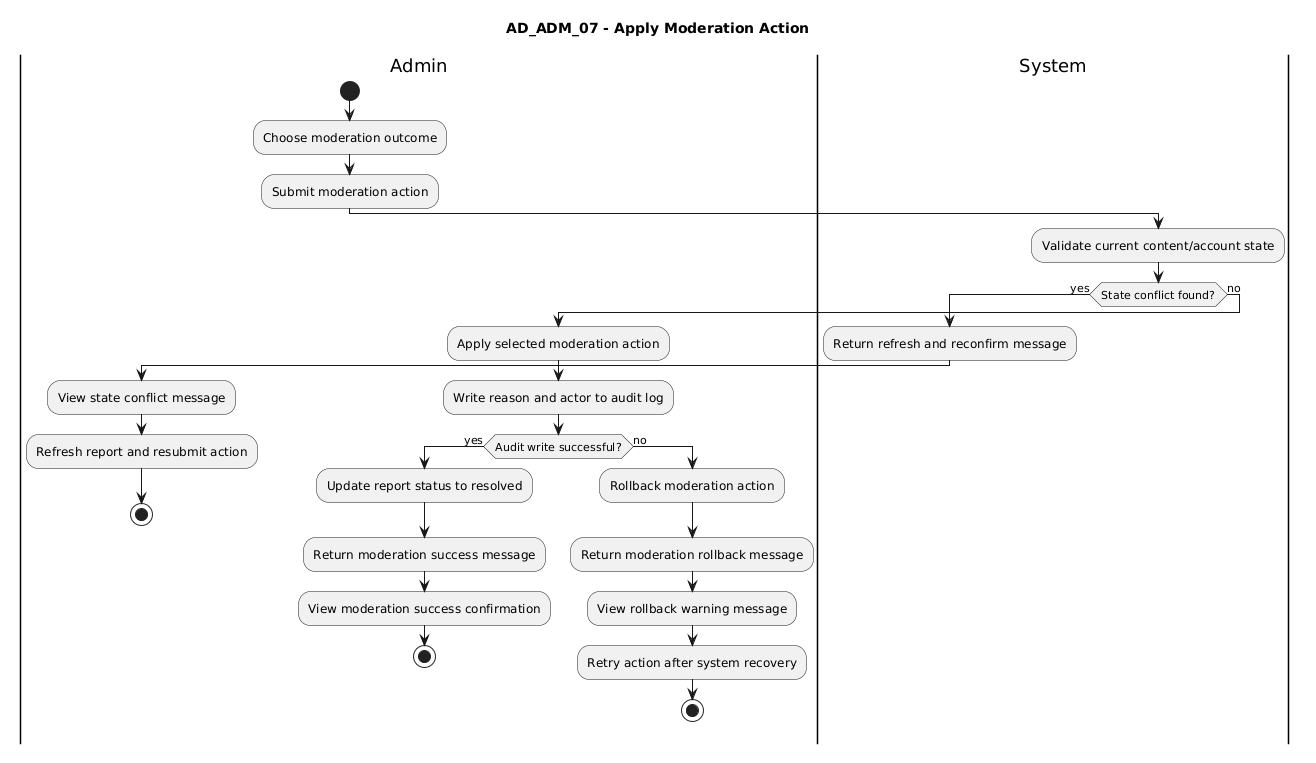

The diagram above was rendered by PlantUML. Its source (embedded in the PNG):
@startuml
title AD_ADM_07 - Apply Moderation Action

|Admin|
start
:Choose moderation outcome;
:Submit moderation action;

|System|
:Validate current content/account state;
if (State conflict found?) then (yes)
  :Return refresh and reconfirm message;
  |Admin|
  :View state conflict message;
  :Refresh report and resubmit action;
  stop
else (no)
  :Apply selected moderation action;
  :Write reason and actor to audit log;
  if (Audit write successful?) then (yes)
    :Update report status to resolved;
    :Return moderation success message;
    |Admin|
    :View moderation success confirmation;
    stop
  else (no)
    :Rollback moderation action;
    :Return moderation rollback message;
    |Admin|
    :View rollback warning message;
    :Retry action after system recovery;
    stop
  endif
endif
@enduml